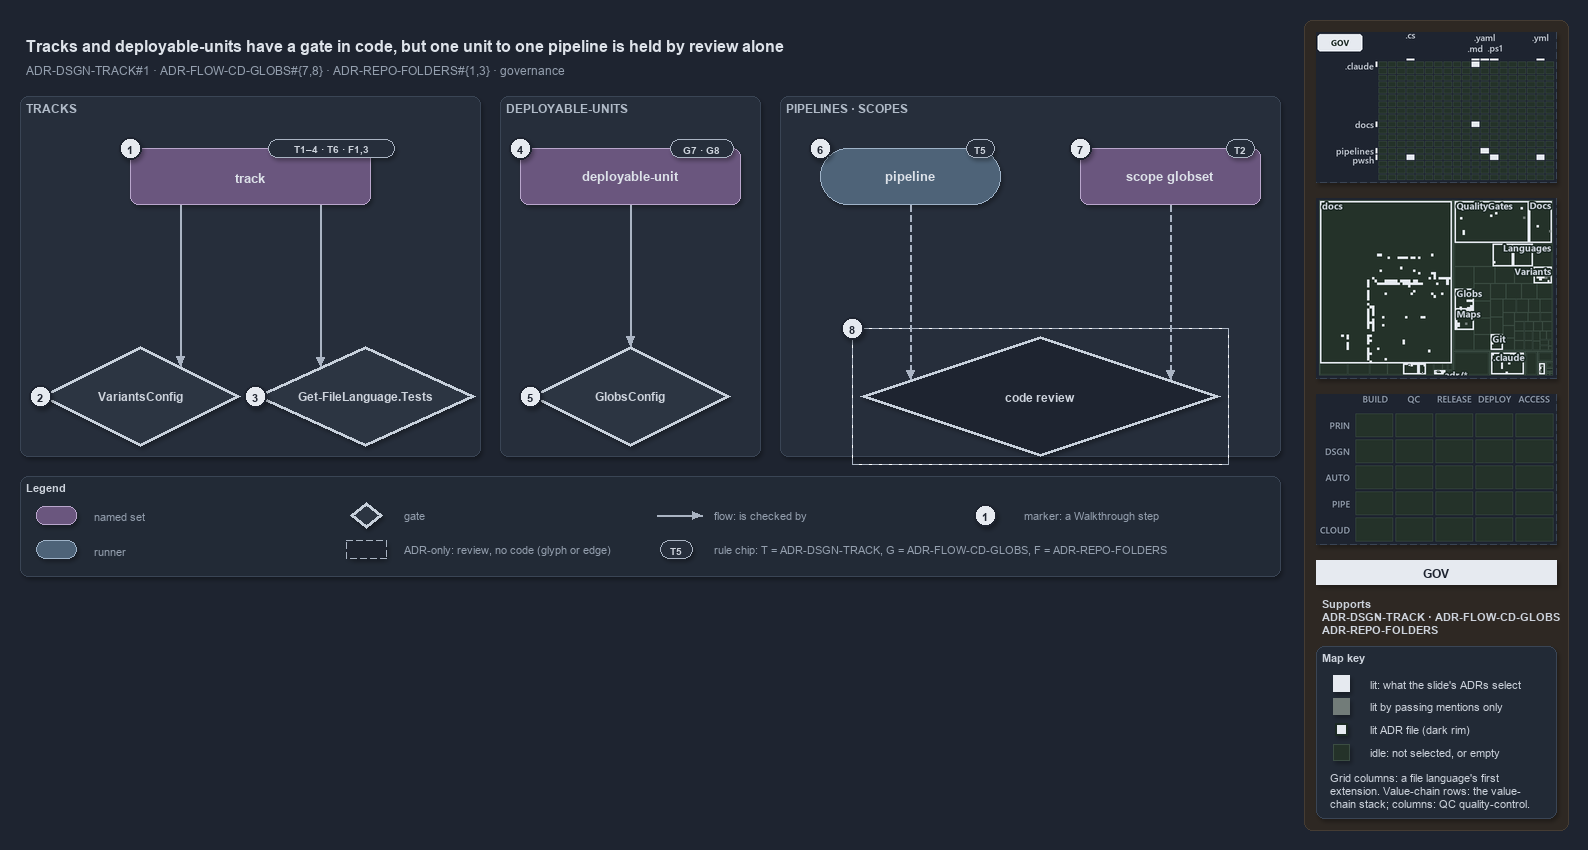

The diagram above was exported from draw.io. Its source (the exported page's mxGraphModel, read from the mxfile embedded in the PNG):
<mxGraphModel dx="1024" dy="768" grid="0" gridSize="10" guides="1" tooltips="1" connect="1" arrows="1" fold="1" page="1" pageScale="1" pageWidth="1572" pageHeight="600" background="#1E2430" math="0" shadow="1">
  <root>
    <mxCell id="0" />
    <mxCell id="1" parent="0" />
    <mxCell id="sidebar-bg" value="" style="rounded=1;arcSize=2;html=1;fillColor=#2E2823;strokeColor=#453C33;shadow=0;" vertex="1" parent="1">
      <mxGeometry x="1304" y="4" width="264" height="810" as="geometry" />
    </mxCell>
    <mxCell id="title" value="Tracks and deployable-units have a gate in code, but one unit to one pipeline is held by review alone" style="text;html=1;align=left;verticalAlign=middle;fontSize=16;fontStyle=1;fontColor=#DDE2E9;" vertex="1" parent="1">
      <mxGeometry x="20" y="14" width="1260" height="30" as="geometry" />
    </mxCell>
    <mxCell id="subtitle" value="ADR-DSGN-TRACK#1 &amp;#183; ADR-FLOW-CD-GLOBS#{7,8} &amp;#183; ADR-REPO-FOLDERS#{1,3} &amp;#183; governance" style="text;html=1;align=left;verticalAlign=middle;fontSize=12;fontColor=#949FAE;" vertex="1" parent="1">
      <mxGeometry x="20" y="44" width="1240" height="20" as="geometry" />
    </mxCell>
    <mxCell id="band-tracks" value="TRACKS" style="rounded=1;html=1;arcSize=3;fillColor=#262E3B;strokeColor=#3A4555;verticalAlign=top;align=left;spacingLeft=8;fontStyle=1;fontSize=12;fontColor=#B0BAC7;" vertex="1" parent="1">
      <mxGeometry x="20" y="80" width="460" height="360" as="geometry" />
    </mxCell>
    <mxCell id="band-units" value="DEPLOYABLE-UNITS" style="rounded=1;html=1;arcSize=3;fillColor=#262E3B;strokeColor=#3A4555;verticalAlign=top;align=left;spacingLeft=8;fontStyle=1;fontSize=12;fontColor=#B0BAC7;" vertex="1" parent="1">
      <mxGeometry x="500" y="80" width="260" height="360" as="geometry" />
    </mxCell>
    <mxCell id="band-pipelines" value="PIPELINES · SCOPES" style="rounded=1;html=1;arcSize=3;fillColor=#262E3B;strokeColor=#3A4555;verticalAlign=top;align=left;spacingLeft=8;fontStyle=1;fontSize=12;fontColor=#B0BAC7;" vertex="1" parent="1">
      <mxGeometry x="780" y="80" width="500" height="360" as="geometry" />
    </mxCell>
    <mxCell id="s-track" value="&lt;b&gt;track&lt;/b&gt;" style="rounded=1;whiteSpace=wrap;html=1;arcSize=20;fillColor=#6A567E;strokeColor=#B9A6CC;fontSize=13;fontColor=#DDE2E9;" vertex="1" parent="1">
      <mxGeometry x="130" y="132" width="240" height="56" as="geometry" />
    </mxCell>
    <mxCell id="chip-track" value="T1–4 · T6 · F1,3" style="rounded=1;arcSize=50;whiteSpace=wrap;html=1;fillColor=#262E3B;strokeColor=#AAB4C3;fontColor=#CDD3DC;fontStyle=1;fontSize=10.5;" vertex="1" parent="1">
      <mxGeometry x="268" y="123" width="126" height="18" as="geometry" />
    </mxCell>
    <mxCell id="g-variants" value="&lt;b&gt;VariantsConfig&lt;/b&gt;" style="rhombus;whiteSpace=wrap;html=1;fillColor=#2C3542;strokeColor=#C7D0DB;strokeWidth=3;fontSize=12;fontColor=#CDD3DC;" vertex="1" parent="1">
      <mxGeometry x="40" y="330" width="200" height="100" as="geometry" />
    </mxCell>
    <mxCell id="g-languages" value="&lt;b&gt;Get-FileLanguage.Tests&lt;/b&gt;" style="rhombus;whiteSpace=wrap;html=1;fillColor=#2C3542;strokeColor=#C7D0DB;strokeWidth=3;fontSize=12;fontColor=#CDD3DC;" vertex="1" parent="1">
      <mxGeometry x="255" y="330" width="220" height="100" as="geometry" />
    </mxCell>
    <mxCell id="s-unit" value="&lt;b&gt;deployable-unit&lt;/b&gt;" style="rounded=1;whiteSpace=wrap;html=1;arcSize=20;fillColor=#6A567E;strokeColor=#B9A6CC;fontSize=13;fontColor=#DDE2E9;" vertex="1" parent="1">
      <mxGeometry x="520" y="132" width="220" height="56" as="geometry" />
    </mxCell>
    <mxCell id="chip-unit" value="G7 · G8" style="rounded=1;arcSize=50;whiteSpace=wrap;html=1;fillColor=#262E3B;strokeColor=#AAB4C3;fontColor=#CDD3DC;fontStyle=1;fontSize=10.5;" vertex="1" parent="1">
      <mxGeometry x="670" y="123" width="63" height="18" as="geometry" />
    </mxCell>
    <mxCell id="g-globsconfig" value="&lt;b&gt;GlobsConfig&lt;/b&gt;" style="rhombus;whiteSpace=wrap;html=1;fillColor=#2C3542;strokeColor=#C7D0DB;strokeWidth=3;fontSize=12;fontColor=#CDD3DC;" vertex="1" parent="1">
      <mxGeometry x="530" y="330" width="200" height="100" as="geometry" />
    </mxCell>
    <mxCell id="r-pipeline" value="&lt;b&gt;pipeline&lt;/b&gt;" style="rounded=1;arcSize=50;whiteSpace=wrap;html=1;fillColor=#4E6378;strokeColor=#9FB3C8;fontSize=13;fontColor=#DDE2E9;" vertex="1" parent="1">
      <mxGeometry x="820" y="132" width="180" height="56" as="geometry" />
    </mxCell>
    <mxCell id="chip-pipeline" value="T5" style="rounded=1;arcSize=50;whiteSpace=wrap;html=1;fillColor=#262E3B;strokeColor=#AAB4C3;fontColor=#CDD3DC;fontStyle=1;fontSize=10.5;" vertex="1" parent="1">
      <mxGeometry x="966" y="123" width="28" height="18" as="geometry" />
    </mxCell>
    <mxCell id="s-scope" value="&lt;b&gt;scope globset&lt;/b&gt;" style="rounded=1;whiteSpace=wrap;html=1;arcSize=20;fillColor=#6A567E;strokeColor=#B9A6CC;fontSize=13;fontColor=#DDE2E9;" vertex="1" parent="1">
      <mxGeometry x="1080" y="132" width="180" height="56" as="geometry" />
    </mxCell>
    <mxCell id="chip-scope" value="T2" style="rounded=1;arcSize=50;whiteSpace=wrap;html=1;fillColor=#262E3B;strokeColor=#AAB4C3;fontColor=#CDD3DC;fontStyle=1;fontSize=10.5;" vertex="1" parent="1">
      <mxGeometry x="1226" y="123" width="28" height="18" as="geometry" />
    </mxCell>
    <mxCell id="g-review" value="&lt;b&gt;code review&lt;/b&gt;" style="rhombus;whiteSpace=wrap;html=1;fillColor=#1E2430;strokeColor=#C7D0DB;strokeWidth=3;dashed=1;fontSize=12;fontColor=#CDD3DC;" vertex="1" parent="1">
      <mxGeometry x="860" y="320" width="360" height="120" as="geometry" />
    </mxCell>
    <mxCell id="g-review-frame" value="" style="rounded=0;html=1;fillColor=none;strokeColor=#AAB4C3;dashed=1;" vertex="1" parent="1">
      <mxGeometry x="852" y="312" width="376" height="136" as="geometry" />
    </mxCell>
    <mxCell id="p-edge-track-variants-a" value="" style="text;html=1;strokeColor=none;fillColor=none;" vertex="1" parent="1">
      <mxGeometry x="180" y="188" width="1" height="1" as="geometry" />
    </mxCell>
    <mxCell id="p-edge-track-variants-b" value="" style="text;html=1;strokeColor=none;fillColor=none;" vertex="1" parent="1">
      <mxGeometry x="180" y="350.0" width="1" height="1" as="geometry" />
    </mxCell>
    <mxCell id="edge-track-variants" value="" style="edgeStyle=orthogonalEdgeStyle;rounded=1;html=1;fontSize=11;endArrow=block;strokeColor=#AAB4C3;fontColor=#CDD3DC;shadow=0;" edge="1" parent="1" source="p-edge-track-variants-a" target="p-edge-track-variants-b">
      <mxGeometry relative="1" as="geometry" />
    </mxCell>
    <mxCell id="p-edge-track-languages-a" value="" style="text;html=1;strokeColor=none;fillColor=none;" vertex="1" parent="1">
      <mxGeometry x="320" y="188" width="1" height="1" as="geometry" />
    </mxCell>
    <mxCell id="p-edge-track-languages-b" value="" style="text;html=1;strokeColor=none;fillColor=none;" vertex="1" parent="1">
      <mxGeometry x="320" y="350.5" width="1" height="1" as="geometry" />
    </mxCell>
    <mxCell id="edge-track-languages" value="" style="edgeStyle=orthogonalEdgeStyle;rounded=1;html=1;fontSize=11;endArrow=block;strokeColor=#AAB4C3;fontColor=#CDD3DC;shadow=0;" edge="1" parent="1" source="p-edge-track-languages-a" target="p-edge-track-languages-b">
      <mxGeometry relative="1" as="geometry" />
    </mxCell>
    <mxCell id="p-edge-unit-globsconfig-a" value="" style="text;html=1;strokeColor=none;fillColor=none;" vertex="1" parent="1">
      <mxGeometry x="630" y="188" width="1" height="1" as="geometry" />
    </mxCell>
    <mxCell id="p-edge-unit-globsconfig-b" value="" style="text;html=1;strokeColor=none;fillColor=none;" vertex="1" parent="1">
      <mxGeometry x="630" y="330" width="1" height="1" as="geometry" />
    </mxCell>
    <mxCell id="edge-unit-globsconfig" value="" style="edgeStyle=orthogonalEdgeStyle;rounded=1;html=1;fontSize=11;endArrow=block;strokeColor=#AAB4C3;fontColor=#CDD3DC;shadow=0;" edge="1" parent="1" source="p-edge-unit-globsconfig-a" target="p-edge-unit-globsconfig-b">
      <mxGeometry relative="1" as="geometry" />
    </mxCell>
    <mxCell id="p-edge-pipeline-review-a" value="" style="text;html=1;strokeColor=none;fillColor=none;" vertex="1" parent="1">
      <mxGeometry x="910" y="188" width="1" height="1" as="geometry" />
    </mxCell>
    <mxCell id="p-edge-pipeline-review-b" value="" style="text;html=1;strokeColor=none;fillColor=none;" vertex="1" parent="1">
      <mxGeometry x="910" y="363.3" width="1" height="1" as="geometry" />
    </mxCell>
    <mxCell id="edge-pipeline-review" value="" style="edgeStyle=orthogonalEdgeStyle;rounded=1;html=1;fontSize=11;endArrow=block;strokeColor=#AAB4C3;dashed=1;fontColor=#CDD3DC;shadow=0;" edge="1" parent="1" source="p-edge-pipeline-review-a" target="p-edge-pipeline-review-b">
      <mxGeometry relative="1" as="geometry" />
    </mxCell>
    <mxCell id="p-edge-scope-review-a" value="" style="text;html=1;strokeColor=none;fillColor=none;" vertex="1" parent="1">
      <mxGeometry x="1170" y="188" width="1" height="1" as="geometry" />
    </mxCell>
    <mxCell id="p-edge-scope-review-b" value="" style="text;html=1;strokeColor=none;fillColor=none;" vertex="1" parent="1">
      <mxGeometry x="1170" y="363.3" width="1" height="1" as="geometry" />
    </mxCell>
    <mxCell id="edge-scope-review" value="" style="edgeStyle=orthogonalEdgeStyle;rounded=1;html=1;fontSize=11;endArrow=block;strokeColor=#AAB4C3;dashed=1;fontColor=#CDD3DC;shadow=0;" edge="1" parent="1" source="p-edge-scope-review-a" target="p-edge-scope-review-b">
      <mxGeometry relative="1" as="geometry" />
    </mxCell>
    <mxCell id="mark-1" value="1" style="ellipse;html=1;fillColor=#E6EAF0;strokeColor=#1E2430;strokeWidth=2;fontColor=#1E2430;fontStyle=1;fontSize=11;" vertex="1" parent="1">
      <mxGeometry x="119" y="121" width="22" height="22" as="geometry" />
    </mxCell>
    <mxCell id="mark-2" value="2" style="ellipse;html=1;fillColor=#E6EAF0;strokeColor=#1E2430;strokeWidth=2;fontColor=#1E2430;fontStyle=1;fontSize=11;" vertex="1" parent="1">
      <mxGeometry x="29" y="369" width="22" height="22" as="geometry" />
    </mxCell>
    <mxCell id="mark-3" value="3" style="ellipse;html=1;fillColor=#E6EAF0;strokeColor=#1E2430;strokeWidth=2;fontColor=#1E2430;fontStyle=1;fontSize=11;" vertex="1" parent="1">
      <mxGeometry x="244" y="369" width="22" height="22" as="geometry" />
    </mxCell>
    <mxCell id="mark-4" value="4" style="ellipse;html=1;fillColor=#E6EAF0;strokeColor=#1E2430;strokeWidth=2;fontColor=#1E2430;fontStyle=1;fontSize=11;" vertex="1" parent="1">
      <mxGeometry x="509" y="121" width="22" height="22" as="geometry" />
    </mxCell>
    <mxCell id="mark-5" value="5" style="ellipse;html=1;fillColor=#E6EAF0;strokeColor=#1E2430;strokeWidth=2;fontColor=#1E2430;fontStyle=1;fontSize=11;" vertex="1" parent="1">
      <mxGeometry x="519" y="369" width="22" height="22" as="geometry" />
    </mxCell>
    <mxCell id="mark-6" value="6" style="ellipse;html=1;fillColor=#E6EAF0;strokeColor=#1E2430;strokeWidth=2;fontColor=#1E2430;fontStyle=1;fontSize=11;" vertex="1" parent="1">
      <mxGeometry x="809" y="121" width="22" height="22" as="geometry" />
    </mxCell>
    <mxCell id="mark-7" value="7" style="ellipse;html=1;fillColor=#E6EAF0;strokeColor=#1E2430;strokeWidth=2;fontColor=#1E2430;fontStyle=1;fontSize=11;" vertex="1" parent="1">
      <mxGeometry x="1069" y="121" width="22" height="22" as="geometry" />
    </mxCell>
    <mxCell id="mark-8" value="8" style="ellipse;html=1;fillColor=#E6EAF0;strokeColor=#1E2430;strokeWidth=2;fontColor=#1E2430;fontStyle=1;fontSize=11;" vertex="1" parent="1">
      <mxGeometry x="841" y="301" width="22" height="22" as="geometry" />
    </mxCell>
    <mxCell id="legend" value="&lt;b&gt;Legend&lt;/b&gt;" style="rounded=1;whiteSpace=wrap;html=1;arcSize=6;fillColor=#222A36;strokeColor=#3A4555;align=left;verticalAlign=top;spacing=8;fontSize=11;fontColor=#CDD3DC;" vertex="1" parent="1">
      <mxGeometry x="20" y="460" width="1260" height="100" as="geometry" />
    </mxCell>
    <mxCell id="legend-1" value="" style="rounded=1;whiteSpace=wrap;html=1;arcSize=20;fillColor=#6A567E;strokeColor=#B9A6CC;fontColor=#DDE2E9;" vertex="1" parent="1">
      <mxGeometry x="36" y="490" width="40" height="18" as="geometry" />
    </mxCell>
    <mxCell id="legend-1-text" value="named set" style="text;html=1;align=left;verticalAlign=middle;fontSize=11;fontColor=#949FAE;" vertex="1" parent="1">
      <mxGeometry x="88" y="489" width="250" height="20" as="geometry" />
    </mxCell>
    <mxCell id="legend-2" value="" style="rounded=1;arcSize=50;whiteSpace=wrap;html=1;fillColor=#4E6378;strokeColor=#9FB3C8;fontColor=#DDE2E9;" vertex="1" parent="1">
      <mxGeometry x="36" y="524" width="40" height="18" as="geometry" />
    </mxCell>
    <mxCell id="legend-2-text" value="runner" style="text;html=1;align=left;verticalAlign=middle;fontSize=11;fontColor=#949FAE;" vertex="1" parent="1">
      <mxGeometry x="88" y="523" width="250" height="20" as="geometry" />
    </mxCell>
    <mxCell id="legend-3" value="" style="rhombus;whiteSpace=wrap;html=1;fillColor=#2C3542;strokeColor=#C7D0DB;strokeWidth=3;fontColor=#CDD3DC;" vertex="1" parent="1">
      <mxGeometry x="350" y="486" width="32" height="26" as="geometry" />
    </mxCell>
    <mxCell id="legend-3-text" value="gate" style="text;html=1;align=left;verticalAlign=middle;fontSize=11;fontColor=#949FAE;" vertex="1" parent="1">
      <mxGeometry x="398" y="489" width="250" height="20" as="geometry" />
    </mxCell>
    <mxCell id="legend-4" value="" style="rounded=1;whiteSpace=wrap;html=1;arcSize=20;fillColor=#1E2430;strokeColor=#AAB4C3;dashed=1;" vertex="1" parent="1">
      <mxGeometry x="346" y="524" width="40" height="18" as="geometry" />
    </mxCell>
    <mxCell id="legend-4-text" value="ADR-only: review, no code (glyph or edge)" style="text;html=1;align=left;verticalAlign=middle;fontSize=11;fontColor=#949FAE;" vertex="1" parent="1">
      <mxGeometry x="398" y="523" width="250" height="20" as="geometry" />
    </mxCell>
    <mxCell id="p-legend-5-a" value="" style="text;html=1;strokeColor=none;fillColor=none;" vertex="1" parent="1">
      <mxGeometry x="656" y="499" width="1" height="1" as="geometry" />
    </mxCell>
    <mxCell id="p-legend-5-b" value="" style="text;html=1;strokeColor=none;fillColor=none;" vertex="1" parent="1">
      <mxGeometry x="702" y="499" width="1" height="1" as="geometry" />
    </mxCell>
    <mxCell id="legend-5" value="" style="edgeStyle=orthogonalEdgeStyle;rounded=1;html=1;fontSize=11;endArrow=block;strokeColor=#AAB4C3;fontColor=#CDD3DC;shadow=0;" edge="1" parent="1" source="p-legend-5-a" target="p-legend-5-b">
      <mxGeometry relative="1" as="geometry" />
    </mxCell>
    <mxCell id="legend-5-text" value="flow: is checked by" style="text;html=1;align=left;verticalAlign=middle;fontSize=11;fontColor=#949FAE;" vertex="1" parent="1">
      <mxGeometry x="708" y="489" width="250" height="20" as="geometry" />
    </mxCell>
    <mxCell id="legend-6" value="T5" style="rounded=1;arcSize=50;whiteSpace=wrap;html=1;fillColor=#262E3B;strokeColor=#AAB4C3;fontColor=#CDD3DC;fontStyle=1;fontSize=10.5;" vertex="1" parent="1">
      <mxGeometry x="660" y="524" width="32" height="18" as="geometry" />
    </mxCell>
    <mxCell id="legend-6-text" value="rule chip: T = ADR-DSGN-TRACK, G = ADR-FLOW-CD-GLOBS, F = ADR-REPO-FOLDERS" style="text;html=1;align=left;verticalAlign=middle;fontSize=11;fontColor=#949FAE;" vertex="1" parent="1">
      <mxGeometry x="708" y="523" width="250" height="20" as="geometry" />
    </mxCell>
    <mxCell id="legend-7" value="1" style="ellipse;html=1;fillColor=#E6EAF0;strokeColor=#1E2430;strokeWidth=2;fontColor=#1E2430;fontStyle=1;fontSize=11;" vertex="1" parent="1">
      <mxGeometry x="974" y="488" width="22" height="22" as="geometry" />
    </mxCell>
    <mxCell id="legend-7-text" value="marker: a Walkthrough step" style="text;html=1;align=left;verticalAlign=middle;fontSize=11;fontColor=#949FAE;" vertex="1" parent="1">
      <mxGeometry x="1018" y="489" width="230" height="20" as="geometry" />
    </mxCell>
    <mxCell id="minimap-grid" value="" style="shape=image;html=1;imageAspect=0;aspect=fixed;verticalLabelPosition=bottom;strokeColor=#3A4555;dashed=1;fillColor=#222A36;image=data:image/png,(base64 omitted: 11528 chars);" vertex="1" parent="1">
      <mxGeometry x="1316" y="16" width="240" height="150" as="geometry" />
    </mxCell>
    <mxCell id="minimap-tree" value="" style="shape=image;html=1;imageAspect=0;aspect=fixed;verticalLabelPosition=bottom;strokeColor=#3A4555;dashed=1;fillColor=#222A36;image=data:image/png,(base64 omitted: 24684 chars);" vertex="1" parent="1">
      <mxGeometry x="1316" y="182" width="240" height="180" as="geometry" />
    </mxCell>
    <mxCell id="minimap-chain" value="" style="shape=image;html=1;imageAspect=0;aspect=fixed;verticalLabelPosition=bottom;strokeColor=#3A4555;dashed=1;fillColor=#222A36;image=data:image/png,(base64 omitted: 11912 chars);" vertex="1" parent="1">
      <mxGeometry x="1316" y="378" width="240" height="150" as="geometry" />
    </mxCell>
    <mxCell id="lens-badge" value="GOV" style="rounded=0;whiteSpace=wrap;html=1;align=center;verticalAlign=middle;fontSize=12;fontStyle=1;fontColor=#1E2430;fillColor=#E6EAF0;strokeColor=none;" vertex="1" parent="1">
      <mxGeometry x="1316" y="544" width="240" height="24" as="geometry" />
    </mxCell>
    <mxCell id="supports" value="&lt;b&gt;Supports&lt;/b&gt;&lt;br&gt;ADR-DSGN-TRACK · ADR-FLOW-CD-GLOBS&lt;br&gt;ADR-REPO-FOLDERS" style="text;html=1;whiteSpace=wrap;align=left;verticalAlign=top;fontSize=11;fontColor=#CDD3DC;" vertex="1" parent="1">
      <mxGeometry x="1316" y="576" width="240" height="46" as="geometry" />
    </mxCell>
    <mxCell id="mapkey" value="&lt;b&gt;Map key&lt;/b&gt;" style="rounded=1;arcSize=6;whiteSpace=wrap;html=1;align=left;verticalAlign=top;fontSize=11;fontColor=#CDD3DC;fillColor=#222A36;strokeColor=#3A4555;spacingLeft=8;spacingTop=2;" vertex="1" parent="1">
      <mxGeometry x="1316" y="630" width="240" height="172" as="geometry" />
    </mxCell>
    <mxCell id="mapkey-lit" value="" style="rounded=0;html=1;fillColor=#E6EAF0;strokeColor=#E6EAF0;" vertex="1" parent="1">
      <mxGeometry x="1333.0" y="659.0" width="16" height="16" as="geometry" />
    </mxCell>
    <mxCell id="mapkey-lit-text" value="lit: what the slide's ADRs select" style="text;html=1;align=left;verticalAlign=middle;fontSize=11;fontColor=#CDD3DC;" vertex="1" parent="1">
      <mxGeometry x="1364" y="657" width="184" height="20" as="geometry" />
    </mxCell>
    <mxCell id="mapkey-touched" value="" style="rounded=0;html=1;fillColor=#727C79;strokeColor=#727C79;" vertex="1" parent="1">
      <mxGeometry x="1333.0" y="682.0" width="16" height="16" as="geometry" />
    </mxCell>
    <mxCell id="mapkey-touched-text" value="lit by passing mentions only" style="text;html=1;align=left;verticalAlign=middle;fontSize=11;fontColor=#CDD3DC;" vertex="1" parent="1">
      <mxGeometry x="1364" y="680" width="184" height="20" as="geometry" />
    </mxCell>
    <mxCell id="mapkey-adr" value="" style="rounded=0;html=1;fillColor=#E6EAF0;strokeColor=#1C2A24;strokeWidth=2;" vertex="1" parent="1">
      <mxGeometry x="1335.0" y="707.0" width="12" height="12" as="geometry" />
    </mxCell>
    <mxCell id="mapkey-adr-text" value="lit ADR file (dark rim)" style="text;html=1;align=left;verticalAlign=middle;fontSize=11;fontColor=#CDD3DC;" vertex="1" parent="1">
      <mxGeometry x="1364" y="703" width="184" height="20" as="geometry" />
    </mxCell>
    <mxCell id="mapkey-idle" value="" style="rounded=0;html=1;fillColor=#243229;strokeColor=#3B4D43;" vertex="1" parent="1">
      <mxGeometry x="1333.0" y="728.0" width="16" height="16" as="geometry" />
    </mxCell>
    <mxCell id="mapkey-idle-text" value="idle: not selected, or empty" style="text;html=1;align=left;verticalAlign=middle;fontSize=11;fontColor=#CDD3DC;" vertex="1" parent="1">
      <mxGeometry x="1364" y="726" width="184" height="20" as="geometry" />
    </mxCell>
    <mxCell id="mapkey-codes" value="Grid columns: a file language's first&lt;br&gt;extension. Value-chain rows: the value-&lt;br&gt;chain stack; columns: QC quality-control." style="text;html=1;align=left;verticalAlign=top;whiteSpace=wrap;fontSize=11;fontColor=#CDD3DC;" vertex="1" parent="1">
      <mxGeometry x="1324" y="750" width="224" height="46" as="geometry" />
    </mxCell>
  </root>
</mxGraphModel>